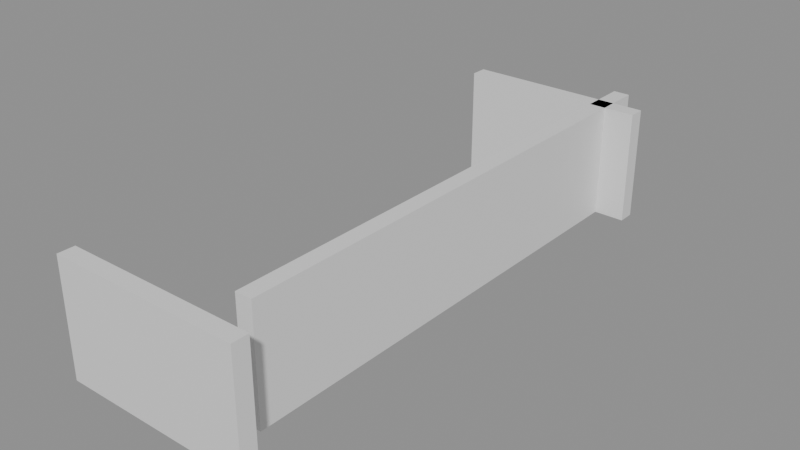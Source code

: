 # Source: building_lego.blend  (saved by Blender 5.0.119; exported with 4.5.12 LTS)
import bpy
from mathutils import Matrix  # noqa: F401  (used for matrix-valued properties, if any)

bpy.ops.wm.read_factory_settings(use_empty=True)
scene = bpy.context.scene
scene.name = 'Scene'

# ---- collections
col_01_paredes_externas = bpy.data.collections.new('01_Paredes_Externas'); scene.collection.children.link(col_01_paredes_externas)
col_04_moveis_decoracoes = bpy.data.collections.new('04_Moveis_Decoracoes'); scene.collection.children.link(col_04_moveis_decoracoes)

# ---- materials (node trees are filled in below, after node groups)
mat_mat_parede_externa = bpy.data.materials.new('Mat_Parede_Externa')
mat_mat_moveis = bpy.data.materials.new('Mat_Moveis')

# ---- material node trees
mat_mat_parede_externa.use_nodes = True; mat_mat_parede_externa.node_tree.nodes.clear()
_N = mat_mat_parede_externa.node_tree.nodes; _L = mat_mat_parede_externa.node_tree.links
n0 = _N.new('ShaderNodeBsdfPrincipled'); n0.name = 'BSDF - Pré-fundamentado'; n0.location = (-200, 100)
n1 = _N.new('ShaderNodeOutputMaterial'); n1.name = 'Saída de material'; n1.location = (200, 100)
_L.new(n0.outputs[0], n1.inputs[0])
n1.is_active_output = True
mat_mat_moveis.use_nodes = True; mat_mat_moveis.node_tree.nodes.clear()
_N = mat_mat_moveis.node_tree.nodes; _L = mat_mat_moveis.node_tree.links
n0 = _N.new('ShaderNodeBsdfPrincipled'); n0.name = 'BSDF - Pré-fundamentado'; n0.location = (-200, 100)
n1 = _N.new('ShaderNodeOutputMaterial'); n1.name = 'Saída de material'; n1.location = (200, 100)
_L.new(n0.outputs[0], n1.inputs[0])
n1.is_active_output = True

# ---- meshes
me_bloco_stone_wall_5096_1627_z0 = bpy.data.meshes.new('Bloco_stone_wall_5096_1627_z0')
me_bloco_stone_wall_5096_1627_z0.from_pydata([(-0.5, -0.175, -1.2), (0.5, -0.175, -1.2), (0.5, 0.175, -1.2), (-0.5, 0.175, -1.2), (-0.5, -0.175, 1.2), (0.5, -0.175, 1.2), (0.5, 0.175, 1.2), (-0.5, 0.175, 1.2)], [], [(0, 1, 2, 3), (4, 7, 6, 5), (0, 4, 5, 1), (2, 6, 7, 3), (0, 3, 7, 4), (1, 5, 6, 2)])
me_bloco_stone_wall_5096_1627_z0.materials.append(mat_mat_parede_externa)
me_bloco_stone_wall_5096_1627_z0.update()
me_bloco_stone_wall_5097_1627_z0 = bpy.data.meshes.new('Bloco_stone_wall_5097_1627_z0')
me_bloco_stone_wall_5097_1627_z0.from_pydata([(-0.5, -0.175, -1.2), (0.5, -0.175, -1.2), (0.5, 0.175, -1.2), (-0.5, 0.175, -1.2), (-0.5, -0.175, 1.2), (0.5, -0.175, 1.2), (0.5, 0.175, 1.2), (-0.5, 0.175, 1.2)], [], [(0, 1, 2, 3), (4, 7, 6, 5), (0, 4, 5, 1), (2, 6, 7, 3), (0, 3, 7, 4), (1, 5, 6, 2)])
me_bloco_stone_wall_5097_1627_z0.materials.append(mat_mat_parede_externa)
me_bloco_stone_wall_5097_1627_z0.update()
me_bloco_stone_wall_5098_1627_z0 = bpy.data.meshes.new('Bloco_stone_wall_5098_1627_z0')
me_bloco_stone_wall_5098_1627_z0.from_pydata([(-0.5, -0.175, -1.2), (0.5, -0.175, -1.2), (0.5, 0.175, -1.2), (-0.5, 0.175, -1.2), (-0.5, -0.175, 1.2), (0.5, -0.175, 1.2), (0.5, 0.175, 1.2), (-0.5, 0.175, 1.2)], [], [(0, 1, 2, 3), (4, 7, 6, 5), (0, 4, 5, 1), (2, 6, 7, 3), (0, 3, 7, 4), (1, 5, 6, 2)])
me_bloco_stone_wall_5098_1627_z0.materials.append(mat_mat_parede_externa)
me_bloco_stone_wall_5098_1627_z0.update()
me_bloco_stone_wall_5099_1627_z0 = bpy.data.meshes.new('Bloco_stone_wall_5099_1627_z0')
me_bloco_stone_wall_5099_1627_z0.from_pydata([(-0.5, -0.175, -1.2), (0.5, -0.175, -1.2), (0.5, 0.175, -1.2), (-0.5, 0.175, -1.2), (-0.5, -0.175, 1.2), (0.5, -0.175, 1.2), (0.5, 0.175, 1.2), (-0.5, 0.175, 1.2)], [], [(0, 1, 2, 3), (4, 7, 6, 5), (0, 4, 5, 1), (2, 6, 7, 3), (0, 3, 7, 4), (1, 5, 6, 2)])
me_bloco_stone_wall_5099_1627_z0.materials.append(mat_mat_parede_externa)
me_bloco_stone_wall_5099_1627_z0.update()
me_bloco_stone_wall_5096_1638_z0 = bpy.data.meshes.new('Bloco_stone_wall_5096_1638_z0')
me_bloco_stone_wall_5096_1638_z0.from_pydata([(-0.5, -0.175, -1.2), (0.5, -0.175, -1.2), (0.5, 0.175, -1.2), (-0.5, 0.175, -1.2), (-0.5, -0.175, 1.2), (0.5, -0.175, 1.2), (0.5, 0.175, 1.2), (-0.5, 0.175, 1.2)], [], [(0, 1, 2, 3), (4, 7, 6, 5), (0, 4, 5, 1), (2, 6, 7, 3), (0, 3, 7, 4), (1, 5, 6, 2)])
me_bloco_stone_wall_5096_1638_z0.materials.append(mat_mat_parede_externa)
me_bloco_stone_wall_5096_1638_z0.update()
me_bloco_stone_wall_5097_1638_z0 = bpy.data.meshes.new('Bloco_stone_wall_5097_1638_z0')
me_bloco_stone_wall_5097_1638_z0.from_pydata([(-0.5, -0.175, -1.2), (0.5, -0.175, -1.2), (0.5, 0.175, -1.2), (-0.5, 0.175, -1.2), (-0.5, -0.175, 1.2), (0.5, -0.175, 1.2), (0.5, 0.175, 1.2), (-0.5, 0.175, 1.2)], [], [(0, 1, 2, 3), (4, 7, 6, 5), (0, 4, 5, 1), (2, 6, 7, 3), (0, 3, 7, 4), (1, 5, 6, 2)])
me_bloco_stone_wall_5097_1638_z0.materials.append(mat_mat_parede_externa)
me_bloco_stone_wall_5097_1638_z0.update()
me_bloco_stone_wall_5098_1638_z0 = bpy.data.meshes.new('Bloco_stone_wall_5098_1638_z0')
me_bloco_stone_wall_5098_1638_z0.from_pydata([(-0.5, -0.175, -1.2), (0.5, -0.175, -1.2), (0.5, 0.175, -1.2), (-0.5, 0.175, -1.2), (-0.5, -0.175, 1.2), (0.5, -0.175, 1.2), (0.5, 0.175, 1.2), (-0.5, 0.175, 1.2)], [], [(0, 1, 2, 3), (4, 7, 6, 5), (0, 4, 5, 1), (2, 6, 7, 3), (0, 3, 7, 4), (1, 5, 6, 2)])
me_bloco_stone_wall_5098_1638_z0.materials.append(mat_mat_parede_externa)
me_bloco_stone_wall_5098_1638_z0.update()
me_bloco_stone_wall_5099_1638_z0 = bpy.data.meshes.new('Bloco_stone_wall_5099_1638_z0')
me_bloco_stone_wall_5099_1638_z0.from_pydata([(-0.5, -0.175, -1.2), (0.5, -0.175, -1.2), (0.5, 0.175, -1.2), (-0.5, 0.175, -1.2), (-0.5, -0.175, 1.2), (0.5, -0.175, 1.2), (0.5, 0.175, 1.2), (-0.5, 0.175, 1.2)], [], [(0, 1, 2, 3), (4, 7, 6, 5), (0, 4, 5, 1), (2, 6, 7, 3), (0, 3, 7, 4), (1, 5, 6, 2)])
me_bloco_stone_wall_5099_1638_z0.materials.append(mat_mat_parede_externa)
me_bloco_stone_wall_5099_1638_z0.update()
me_bloco_stone_wall_5099_1628_z0 = bpy.data.meshes.new('Bloco_stone_wall_5099_1628_z0')
me_bloco_stone_wall_5099_1628_z0.from_pydata([(-0.175, -0.5, -1.2), (0.175, -0.5, -1.2), (0.175, 0.5, -1.2), (-0.175, 0.5, -1.2), (-0.175, -0.5, 1.2), (0.175, -0.5, 1.2), (0.175, 0.5, 1.2), (-0.175, 0.5, 1.2)], [], [(0, 1, 2, 3), (4, 7, 6, 5), (0, 4, 5, 1), (2, 6, 7, 3), (0, 3, 7, 4), (1, 5, 6, 2)])
me_bloco_stone_wall_5099_1628_z0.materials.append(mat_mat_parede_externa)
me_bloco_stone_wall_5099_1628_z0.update()
me_bloco_stone_wall_5099_1629_z0 = bpy.data.meshes.new('Bloco_stone_wall_5099_1629_z0')
me_bloco_stone_wall_5099_1629_z0.from_pydata([(-0.175, -0.5, -1.2), (0.175, -0.5, -1.2), (0.175, 0.5, -1.2), (-0.175, 0.5, -1.2), (-0.175, -0.5, 1.2), (0.175, -0.5, 1.2), (0.175, 0.5, 1.2), (-0.175, 0.5, 1.2)], [], [(0, 1, 2, 3), (4, 7, 6, 5), (0, 4, 5, 1), (2, 6, 7, 3), (0, 3, 7, 4), (1, 5, 6, 2)])
me_bloco_stone_wall_5099_1629_z0.materials.append(mat_mat_parede_externa)
me_bloco_stone_wall_5099_1629_z0.update()
me_bloco_stone_wall_5099_1630_z0 = bpy.data.meshes.new('Bloco_stone_wall_5099_1630_z0')
me_bloco_stone_wall_5099_1630_z0.from_pydata([(-0.175, -0.5, -1.2), (0.175, -0.5, -1.2), (0.175, 0.5, -1.2), (-0.175, 0.5, -1.2), (-0.175, -0.5, 1.2), (0.175, -0.5, 1.2), (0.175, 0.5, 1.2), (-0.175, 0.5, 1.2)], [], [(0, 1, 2, 3), (4, 7, 6, 5), (0, 4, 5, 1), (2, 6, 7, 3), (0, 3, 7, 4), (1, 5, 6, 2)])
me_bloco_stone_wall_5099_1630_z0.materials.append(mat_mat_parede_externa)
me_bloco_stone_wall_5099_1630_z0.update()
me_bloco_stone_wall_5099_1631_z0 = bpy.data.meshes.new('Bloco_stone_wall_5099_1631_z0')
me_bloco_stone_wall_5099_1631_z0.from_pydata([(-0.175, -0.5, -1.2), (0.175, -0.5, -1.2), (0.175, 0.5, -1.2), (-0.175, 0.5, -1.2), (-0.175, -0.5, 1.2), (0.175, -0.5, 1.2), (0.175, 0.5, 1.2), (-0.175, 0.5, 1.2)], [], [(0, 1, 2, 3), (4, 7, 6, 5), (0, 4, 5, 1), (2, 6, 7, 3), (0, 3, 7, 4), (1, 5, 6, 2)])
me_bloco_stone_wall_5099_1631_z0.materials.append(mat_mat_parede_externa)
me_bloco_stone_wall_5099_1631_z0.update()
me_bloco_stone_wall_5099_1632_z0 = bpy.data.meshes.new('Bloco_stone_wall_5099_1632_z0')
me_bloco_stone_wall_5099_1632_z0.from_pydata([(-0.175, -0.5, -1.2), (0.175, -0.5, -1.2), (0.175, 0.5, -1.2), (-0.175, 0.5, -1.2), (-0.175, -0.5, 1.2), (0.175, -0.5, 1.2), (0.175, 0.5, 1.2), (-0.175, 0.5, 1.2)], [], [(0, 1, 2, 3), (4, 7, 6, 5), (0, 4, 5, 1), (2, 6, 7, 3), (0, 3, 7, 4), (1, 5, 6, 2)])
me_bloco_stone_wall_5099_1632_z0.materials.append(mat_mat_parede_externa)
me_bloco_stone_wall_5099_1632_z0.update()
me_bloco_stone_wall_5099_1633_z0 = bpy.data.meshes.new('Bloco_stone_wall_5099_1633_z0')
me_bloco_stone_wall_5099_1633_z0.from_pydata([(-0.175, -0.5, -1.2), (0.175, -0.5, -1.2), (0.175, 0.5, -1.2), (-0.175, 0.5, -1.2), (-0.175, -0.5, 1.2), (0.175, -0.5, 1.2), (0.175, 0.5, 1.2), (-0.175, 0.5, 1.2)], [], [(0, 1, 2, 3), (4, 7, 6, 5), (0, 4, 5, 1), (2, 6, 7, 3), (0, 3, 7, 4), (1, 5, 6, 2)])
me_bloco_stone_wall_5099_1633_z0.materials.append(mat_mat_parede_externa)
me_bloco_stone_wall_5099_1633_z0.update()
me_bloco_stone_wall_5099_1634_z0 = bpy.data.meshes.new('Bloco_stone_wall_5099_1634_z0')
me_bloco_stone_wall_5099_1634_z0.from_pydata([(-0.175, -0.5, -1.2), (0.175, -0.5, -1.2), (0.175, 0.5, -1.2), (-0.175, 0.5, -1.2), (-0.175, -0.5, 1.2), (0.175, -0.5, 1.2), (0.175, 0.5, 1.2), (-0.175, 0.5, 1.2)], [], [(0, 1, 2, 3), (4, 7, 6, 5), (0, 4, 5, 1), (2, 6, 7, 3), (0, 3, 7, 4), (1, 5, 6, 2)])
me_bloco_stone_wall_5099_1634_z0.materials.append(mat_mat_parede_externa)
me_bloco_stone_wall_5099_1634_z0.update()
me_bloco_stone_wall_5099_1635_z0 = bpy.data.meshes.new('Bloco_stone_wall_5099_1635_z0')
me_bloco_stone_wall_5099_1635_z0.from_pydata([(-0.175, -0.5, -1.2), (0.175, -0.5, -1.2), (0.175, 0.5, -1.2), (-0.175, 0.5, -1.2), (-0.175, -0.5, 1.2), (0.175, -0.5, 1.2), (0.175, 0.5, 1.2), (-0.175, 0.5, 1.2)], [], [(0, 1, 2, 3), (4, 7, 6, 5), (0, 4, 5, 1), (2, 6, 7, 3), (0, 3, 7, 4), (1, 5, 6, 2)])
me_bloco_stone_wall_5099_1635_z0.materials.append(mat_mat_parede_externa)
me_bloco_stone_wall_5099_1635_z0.update()
me_bloco_stone_wall_5099_1636_z0 = bpy.data.meshes.new('Bloco_stone_wall_5099_1636_z0')
me_bloco_stone_wall_5099_1636_z0.from_pydata([(-0.175, -0.5, -1.2), (0.175, -0.5, -1.2), (0.175, 0.5, -1.2), (-0.175, 0.5, -1.2), (-0.175, -0.5, 1.2), (0.175, -0.5, 1.2), (0.175, 0.5, 1.2), (-0.175, 0.5, 1.2)], [], [(0, 1, 2, 3), (4, 7, 6, 5), (0, 4, 5, 1), (2, 6, 7, 3), (0, 3, 7, 4), (1, 5, 6, 2)])
me_bloco_stone_wall_5099_1636_z0.materials.append(mat_mat_parede_externa)
me_bloco_stone_wall_5099_1636_z0.update()
me_bloco_stone_wall_5099_1637_z0 = bpy.data.meshes.new('Bloco_stone_wall_5099_1637_z0')
me_bloco_stone_wall_5099_1637_z0.from_pydata([(-0.175, -0.5, -1.2), (0.175, -0.5, -1.2), (0.175, 0.5, -1.2), (-0.175, 0.5, -1.2), (-0.175, -0.5, 1.2), (0.175, -0.5, 1.2), (0.175, 0.5, 1.2), (-0.175, 0.5, 1.2)], [], [(0, 1, 2, 3), (4, 7, 6, 5), (0, 4, 5, 1), (2, 6, 7, 3), (0, 3, 7, 4), (1, 5, 6, 2)])
me_bloco_stone_wall_5099_1637_z0.materials.append(mat_mat_parede_externa)
me_bloco_stone_wall_5099_1637_z0.update()
me_bloco_stone_wall_5099_1638_z0_001 = bpy.data.meshes.new('Bloco_stone_wall_5099_1638_z0.001')
me_bloco_stone_wall_5099_1638_z0_001.from_pydata([(-0.175, -0.5, -1.2), (0.175, -0.5, -1.2), (0.175, 0.5, -1.2), (-0.175, 0.5, -1.2), (-0.175, -0.5, 1.2), (0.175, -0.5, 1.2), (0.175, 0.5, 1.2), (-0.175, 0.5, 1.2)], [], [(0, 1, 2, 3), (4, 7, 6, 5), (0, 4, 5, 1), (2, 6, 7, 3), (0, 3, 7, 4), (1, 5, 6, 2)])
me_bloco_stone_wall_5099_1638_z0_001.materials.append(mat_mat_parede_externa)
me_bloco_stone_wall_5099_1638_z0_001.update()
me_movel_decorative_weapons_5096_1628_z0 = bpy.data.meshes.new('Movel_decorative_weapons_5096_1628_z0')
me_movel_decorative_weapons_5096_1628_z0.from_pydata([(-0.4, -0.4, -0.06), (0.4, -0.4, -0.06), (0.4, 0.4, -0.06), (-0.4, 0.4, -0.06), (-0.4, -0.4, 0.06), (0.4, -0.4, 0.06), (0.4, 0.4, 0.06), (-0.4, 0.4, 0.06)], [], [(0, 1, 2, 3), (4, 7, 6, 5), (0, 4, 5, 1), (2, 6, 7, 3), (0, 3, 7, 4), (1, 5, 6, 2)])
me_movel_decorative_weapons_5096_1628_z0.materials.append(mat_mat_moveis)
me_movel_decorative_weapons_5096_1628_z0.update()
me_movel_decorative_weapons_5097_1628_z0 = bpy.data.meshes.new('Movel_decorative_weapons_5097_1628_z0')
me_movel_decorative_weapons_5097_1628_z0.from_pydata([(-0.4, -0.4, -0.06), (0.4, -0.4, -0.06), (0.4, 0.4, -0.06), (-0.4, 0.4, -0.06), (-0.4, -0.4, 0.06), (0.4, -0.4, 0.06), (0.4, 0.4, 0.06), (-0.4, 0.4, 0.06)], [], [(0, 1, 2, 3), (4, 7, 6, 5), (0, 4, 5, 1), (2, 6, 7, 3), (0, 3, 7, 4), (1, 5, 6, 2)])
me_movel_decorative_weapons_5097_1628_z0.materials.append(mat_mat_moveis)
me_movel_decorative_weapons_5097_1628_z0.update()

# ---- objects
ob_parede_externa_norte_y1627_x5096_5099 = bpy.data.objects.new('Parede_Externa_Norte_Y1627_X5096_5099', None)
ob_bloco_stone_wall_5096_1627_z0 = bpy.data.objects.new('Bloco_stone_wall_5096_1627_z0', me_bloco_stone_wall_5096_1627_z0)
ob_bloco_stone_wall_5097_1627_z0 = bpy.data.objects.new('Bloco_stone_wall_5097_1627_z0', me_bloco_stone_wall_5097_1627_z0)
ob_bloco_stone_wall_5098_1627_z0 = bpy.data.objects.new('Bloco_stone_wall_5098_1627_z0', me_bloco_stone_wall_5098_1627_z0)
ob_bloco_stone_wall_5099_1627_z0 = bpy.data.objects.new('Bloco_stone_wall_5099_1627_z0', me_bloco_stone_wall_5099_1627_z0)
ob_parede_externa_sul_y1638_x5096_5099 = bpy.data.objects.new('Parede_Externa_Sul_Y1638_X5096_5099', None)
ob_bloco_stone_wall_5096_1638_z0 = bpy.data.objects.new('Bloco_stone_wall_5096_1638_z0', me_bloco_stone_wall_5096_1638_z0)
ob_bloco_stone_wall_5097_1638_z0 = bpy.data.objects.new('Bloco_stone_wall_5097_1638_z0', me_bloco_stone_wall_5097_1638_z0)
ob_bloco_stone_wall_5098_1638_z0 = bpy.data.objects.new('Bloco_stone_wall_5098_1638_z0', me_bloco_stone_wall_5098_1638_z0)
ob_bloco_stone_wall_5099_1638_z0 = bpy.data.objects.new('Bloco_stone_wall_5099_1638_z0', me_bloco_stone_wall_5099_1638_z0)
ob_parede_externa_leste_x5099_y1628_1638 = bpy.data.objects.new('Parede_Externa_Leste_X5099_Y1628_1638', None)
ob_bloco_stone_wall_5099_1628_z0 = bpy.data.objects.new('Bloco_stone_wall_5099_1628_z0', me_bloco_stone_wall_5099_1628_z0)
ob_bloco_stone_wall_5099_1629_z0 = bpy.data.objects.new('Bloco_stone_wall_5099_1629_z0', me_bloco_stone_wall_5099_1629_z0)
ob_bloco_stone_wall_5099_1630_z0 = bpy.data.objects.new('Bloco_stone_wall_5099_1630_z0', me_bloco_stone_wall_5099_1630_z0)
ob_bloco_stone_wall_5099_1631_z0 = bpy.data.objects.new('Bloco_stone_wall_5099_1631_z0', me_bloco_stone_wall_5099_1631_z0)
ob_bloco_stone_wall_5099_1632_z0 = bpy.data.objects.new('Bloco_stone_wall_5099_1632_z0', me_bloco_stone_wall_5099_1632_z0)
ob_bloco_stone_wall_5099_1633_z0 = bpy.data.objects.new('Bloco_stone_wall_5099_1633_z0', me_bloco_stone_wall_5099_1633_z0)
ob_bloco_stone_wall_5099_1634_z0 = bpy.data.objects.new('Bloco_stone_wall_5099_1634_z0', me_bloco_stone_wall_5099_1634_z0)
ob_bloco_stone_wall_5099_1635_z0 = bpy.data.objects.new('Bloco_stone_wall_5099_1635_z0', me_bloco_stone_wall_5099_1635_z0)
ob_bloco_stone_wall_5099_1636_z0 = bpy.data.objects.new('Bloco_stone_wall_5099_1636_z0', me_bloco_stone_wall_5099_1636_z0)
ob_bloco_stone_wall_5099_1637_z0 = bpy.data.objects.new('Bloco_stone_wall_5099_1637_z0', me_bloco_stone_wall_5099_1637_z0)
ob_bloco_stone_wall_5099_1638_z0_001 = bpy.data.objects.new('Bloco_stone_wall_5099_1638_z0.001', me_bloco_stone_wall_5099_1638_z0_001)
ob_moveis_decoracoes = bpy.data.objects.new('Moveis_Decoracoes', None)
ob_movel_decorative_weapons_5096_1628_z0 = bpy.data.objects.new('Movel_decorative_weapons_5096_1628_z0', me_movel_decorative_weapons_5096_1628_z0)
ob_movel_decorative_weapons_5097_1628_z0 = bpy.data.objects.new('Movel_decorative_weapons_5097_1628_z0', me_movel_decorative_weapons_5097_1628_z0)

# ---- transforms, parenting, visibility, modifiers, constraints
ob_parede_externa_norte_y1627_x5096_5099.location = (0.0, -5.5, 0.0)
ob_parede_externa_norte_y1627_x5096_5099.empty_display_type = 'CUBE'
ob_bloco_stone_wall_5096_1627_z0.parent = ob_parede_externa_norte_y1627_x5096_5099
ob_bloco_stone_wall_5096_1627_z0.matrix_parent_inverse = Matrix(((1.0, -0.0, 0.0, -0.0), (-0.0, 1.0, -0.0, 5.5), (0.0, -0.0, 1.0, -0.0), (-0.0, 0.0, -0.0, 1.0)))
ob_bloco_stone_wall_5096_1627_z0.location = (-1.5, -5.825, 1.2)
ob_bloco_stone_wall_5097_1627_z0.parent = ob_parede_externa_norte_y1627_x5096_5099
ob_bloco_stone_wall_5097_1627_z0.matrix_parent_inverse = Matrix(((1.0, -0.0, 0.0, -0.0), (-0.0, 1.0, -0.0, 5.5), (0.0, -0.0, 1.0, -0.0), (-0.0, 0.0, -0.0, 1.0)))
ob_bloco_stone_wall_5097_1627_z0.location = (-0.5, -5.825, 1.2)
ob_bloco_stone_wall_5098_1627_z0.parent = ob_parede_externa_norte_y1627_x5096_5099
ob_bloco_stone_wall_5098_1627_z0.matrix_parent_inverse = Matrix(((1.0, -0.0, 0.0, -0.0), (-0.0, 1.0, -0.0, 5.5), (0.0, -0.0, 1.0, -0.0), (-0.0, 0.0, -0.0, 1.0)))
ob_bloco_stone_wall_5098_1627_z0.location = (0.5, -5.825, 1.2)
ob_bloco_stone_wall_5099_1627_z0.parent = ob_parede_externa_norte_y1627_x5096_5099
ob_bloco_stone_wall_5099_1627_z0.matrix_parent_inverse = Matrix(((1.0, -0.0, 0.0, -0.0), (-0.0, 1.0, -0.0, 5.5), (0.0, -0.0, 1.0, -0.0), (-0.0, 0.0, -0.0, 1.0)))
ob_bloco_stone_wall_5099_1627_z0.location = (1.5, -5.825, 1.2)
ob_parede_externa_sul_y1638_x5096_5099.location = (0.0, 5.5, 0.0)
ob_parede_externa_sul_y1638_x5096_5099.empty_display_type = 'CUBE'
ob_bloco_stone_wall_5096_1638_z0.parent = ob_parede_externa_sul_y1638_x5096_5099
ob_bloco_stone_wall_5096_1638_z0.matrix_parent_inverse = Matrix(((1.0, -0.0, 0.0, -0.0), (-0.0, 1.0, -0.0, -5.5), (0.0, -0.0, 1.0, -0.0), (-0.0, 0.0, -0.0, 1.0)))
ob_bloco_stone_wall_5096_1638_z0.location = (-1.5, 5.175, 1.2)
ob_bloco_stone_wall_5097_1638_z0.parent = ob_parede_externa_sul_y1638_x5096_5099
ob_bloco_stone_wall_5097_1638_z0.matrix_parent_inverse = Matrix(((1.0, -0.0, 0.0, -0.0), (-0.0, 1.0, -0.0, -5.5), (0.0, -0.0, 1.0, -0.0), (-0.0, 0.0, -0.0, 1.0)))
ob_bloco_stone_wall_5097_1638_z0.location = (-0.5, 5.175, 1.2)
ob_bloco_stone_wall_5098_1638_z0.parent = ob_parede_externa_sul_y1638_x5096_5099
ob_bloco_stone_wall_5098_1638_z0.matrix_parent_inverse = Matrix(((1.0, -0.0, 0.0, -0.0), (-0.0, 1.0, -0.0, -5.5), (0.0, -0.0, 1.0, -0.0), (-0.0, 0.0, -0.0, 1.0)))
ob_bloco_stone_wall_5098_1638_z0.location = (0.5, 5.175, 1.2)
ob_bloco_stone_wall_5099_1638_z0.parent = ob_parede_externa_sul_y1638_x5096_5099
ob_bloco_stone_wall_5099_1638_z0.matrix_parent_inverse = Matrix(((1.0, -0.0, 0.0, -0.0), (-0.0, 1.0, -0.0, -5.5), (0.0, -0.0, 1.0, -0.0), (-0.0, 0.0, -0.0, 1.0)))
ob_bloco_stone_wall_5099_1638_z0.location = (1.5, 5.175, 1.2)
ob_parede_externa_leste_x5099_y1628_1638.location = (1.5, 0.5, 0.0)
ob_parede_externa_leste_x5099_y1628_1638.empty_display_type = 'CUBE'
ob_bloco_stone_wall_5099_1628_z0.parent = ob_parede_externa_leste_x5099_y1628_1638
ob_bloco_stone_wall_5099_1628_z0.matrix_parent_inverse = Matrix(((1.0, -0.0, 0.0, -1.5), (-0.0, 1.0, -0.0, -0.5), (0.0, -0.0, 1.0, -0.0), (-0.0, 0.0, -0.0, 1.0)))
ob_bloco_stone_wall_5099_1628_z0.location = (1.175, -4.5, 1.2)
ob_bloco_stone_wall_5099_1629_z0.parent = ob_parede_externa_leste_x5099_y1628_1638
ob_bloco_stone_wall_5099_1629_z0.matrix_parent_inverse = Matrix(((1.0, -0.0, 0.0, -1.5), (-0.0, 1.0, -0.0, -0.5), (0.0, -0.0, 1.0, -0.0), (-0.0, 0.0, -0.0, 1.0)))
ob_bloco_stone_wall_5099_1629_z0.location = (1.175, -3.5, 1.2)
ob_bloco_stone_wall_5099_1630_z0.parent = ob_parede_externa_leste_x5099_y1628_1638
ob_bloco_stone_wall_5099_1630_z0.matrix_parent_inverse = Matrix(((1.0, -0.0, 0.0, -1.5), (-0.0, 1.0, -0.0, -0.5), (0.0, -0.0, 1.0, -0.0), (-0.0, 0.0, -0.0, 1.0)))
ob_bloco_stone_wall_5099_1630_z0.location = (1.175, -2.5, 1.2)
ob_bloco_stone_wall_5099_1631_z0.parent = ob_parede_externa_leste_x5099_y1628_1638
ob_bloco_stone_wall_5099_1631_z0.matrix_parent_inverse = Matrix(((1.0, -0.0, 0.0, -1.5), (-0.0, 1.0, -0.0, -0.5), (0.0, -0.0, 1.0, -0.0), (-0.0, 0.0, -0.0, 1.0)))
ob_bloco_stone_wall_5099_1631_z0.location = (1.175, -1.5, 1.2)
ob_bloco_stone_wall_5099_1632_z0.parent = ob_parede_externa_leste_x5099_y1628_1638
ob_bloco_stone_wall_5099_1632_z0.matrix_parent_inverse = Matrix(((1.0, -0.0, 0.0, -1.5), (-0.0, 1.0, -0.0, -0.5), (0.0, -0.0, 1.0, -0.0), (-0.0, 0.0, -0.0, 1.0)))
ob_bloco_stone_wall_5099_1632_z0.location = (1.175, -0.5, 1.2)
ob_bloco_stone_wall_5099_1633_z0.parent = ob_parede_externa_leste_x5099_y1628_1638
ob_bloco_stone_wall_5099_1633_z0.matrix_parent_inverse = Matrix(((1.0, -0.0, 0.0, -1.5), (-0.0, 1.0, -0.0, -0.5), (0.0, -0.0, 1.0, -0.0), (-0.0, 0.0, -0.0, 1.0)))
ob_bloco_stone_wall_5099_1633_z0.location = (1.175, 0.5, 1.2)
ob_bloco_stone_wall_5099_1634_z0.parent = ob_parede_externa_leste_x5099_y1628_1638
ob_bloco_stone_wall_5099_1634_z0.matrix_parent_inverse = Matrix(((1.0, -0.0, 0.0, -1.5), (-0.0, 1.0, -0.0, -0.5), (0.0, -0.0, 1.0, -0.0), (-0.0, 0.0, -0.0, 1.0)))
ob_bloco_stone_wall_5099_1634_z0.location = (1.175, 1.5, 1.2)
ob_bloco_stone_wall_5099_1635_z0.parent = ob_parede_externa_leste_x5099_y1628_1638
ob_bloco_stone_wall_5099_1635_z0.matrix_parent_inverse = Matrix(((1.0, -0.0, 0.0, -1.5), (-0.0, 1.0, -0.0, -0.5), (0.0, -0.0, 1.0, -0.0), (-0.0, 0.0, -0.0, 1.0)))
ob_bloco_stone_wall_5099_1635_z0.location = (1.175, 2.5, 1.2)
ob_bloco_stone_wall_5099_1636_z0.parent = ob_parede_externa_leste_x5099_y1628_1638
ob_bloco_stone_wall_5099_1636_z0.matrix_parent_inverse = Matrix(((1.0, -0.0, 0.0, -1.5), (-0.0, 1.0, -0.0, -0.5), (0.0, -0.0, 1.0, -0.0), (-0.0, 0.0, -0.0, 1.0)))
ob_bloco_stone_wall_5099_1636_z0.location = (1.175, 3.5, 1.2)
ob_bloco_stone_wall_5099_1637_z0.parent = ob_parede_externa_leste_x5099_y1628_1638
ob_bloco_stone_wall_5099_1637_z0.matrix_parent_inverse = Matrix(((1.0, -0.0, 0.0, -1.5), (-0.0, 1.0, -0.0, -0.5), (0.0, -0.0, 1.0, -0.0), (-0.0, 0.0, -0.0, 1.0)))
ob_bloco_stone_wall_5099_1637_z0.location = (1.175, 4.5, 1.2)
ob_bloco_stone_wall_5099_1638_z0_001.parent = ob_parede_externa_leste_x5099_y1628_1638
ob_bloco_stone_wall_5099_1638_z0_001.matrix_parent_inverse = Matrix(((1.0, -0.0, 0.0, -1.5), (-0.0, 1.0, -0.0, -0.5), (0.0, -0.0, 1.0, -0.0), (-0.0, 0.0, -0.0, 1.0)))
ob_bloco_stone_wall_5099_1638_z0_001.location = (1.175, 5.5, 1.2)
ob_moveis_decoracoes.location = (0.0, 0.0, 0.0)
ob_moveis_decoracoes.empty_display_type = 'CUBE'
ob_movel_decorative_weapons_5096_1628_z0.parent = ob_moveis_decoracoes
ob_movel_decorative_weapons_5096_1628_z0.location = (-1.5, -4.5, 0.06)
ob_movel_decorative_weapons_5097_1628_z0.parent = ob_moveis_decoracoes
ob_movel_decorative_weapons_5097_1628_z0.location = (-0.5, -4.5, 0.06)

# ---- collection membership
col_01_paredes_externas.objects.link(ob_parede_externa_norte_y1627_x5096_5099)
col_01_paredes_externas.objects.link(ob_bloco_stone_wall_5096_1627_z0)
col_01_paredes_externas.objects.link(ob_bloco_stone_wall_5097_1627_z0)
col_01_paredes_externas.objects.link(ob_bloco_stone_wall_5098_1627_z0)
col_01_paredes_externas.objects.link(ob_bloco_stone_wall_5099_1627_z0)
col_01_paredes_externas.objects.link(ob_parede_externa_sul_y1638_x5096_5099)
col_01_paredes_externas.objects.link(ob_bloco_stone_wall_5096_1638_z0)
col_01_paredes_externas.objects.link(ob_bloco_stone_wall_5097_1638_z0)
col_01_paredes_externas.objects.link(ob_bloco_stone_wall_5098_1638_z0)
col_01_paredes_externas.objects.link(ob_bloco_stone_wall_5099_1638_z0)
col_01_paredes_externas.objects.link(ob_parede_externa_leste_x5099_y1628_1638)
col_01_paredes_externas.objects.link(ob_bloco_stone_wall_5099_1628_z0)
col_01_paredes_externas.objects.link(ob_bloco_stone_wall_5099_1629_z0)
col_01_paredes_externas.objects.link(ob_bloco_stone_wall_5099_1630_z0)
col_01_paredes_externas.objects.link(ob_bloco_stone_wall_5099_1631_z0)
col_01_paredes_externas.objects.link(ob_bloco_stone_wall_5099_1632_z0)
col_01_paredes_externas.objects.link(ob_bloco_stone_wall_5099_1633_z0)
col_01_paredes_externas.objects.link(ob_bloco_stone_wall_5099_1634_z0)
col_01_paredes_externas.objects.link(ob_bloco_stone_wall_5099_1635_z0)
col_01_paredes_externas.objects.link(ob_bloco_stone_wall_5099_1636_z0)
col_01_paredes_externas.objects.link(ob_bloco_stone_wall_5099_1637_z0)
col_01_paredes_externas.objects.link(ob_bloco_stone_wall_5099_1638_z0_001)
col_04_moveis_decoracoes.objects.link(ob_moveis_decoracoes)
col_04_moveis_decoracoes.objects.link(ob_movel_decorative_weapons_5096_1628_z0)
col_04_moveis_decoracoes.objects.link(ob_movel_decorative_weapons_5097_1628_z0)

# ---- scene / render settings (as saved in the file)
scene.frame_start = 1; scene.frame_end = 250; scene.frame_set(1)
scene.render.engine = 'BLENDER_EEVEE_NEXT'
scene.render.bake_bias = 0.0
scene.render.bake_samples = 0
scene.cycles.sampling_pattern = 'TABULATED_SOBOL'
scene.eevee.use_volume_custom_range = False
bpy.context.view_layer.update()

# ---- added for rendering (the .blend has no active camera and no usable light): camera, sun + grey world if the file has none
cam_auto = bpy.data.cameras.new('AutoCamera')
cam_auto.lens = 50.0
cam_auto.sensor_width = 36.0
cam_auto.clip_end = 1000.0
ob_auto_camera = bpy.data.objects.new('AutoCamera', cam_auto)
scene.collection.objects.link(ob_auto_camera)
ob_auto_camera.location = (11.9121, -14.2945, 10.7297)
ob_auto_camera.rotation_euler = (1.09748, -7.21219e-08, 0.694738)
scene.camera = ob_auto_camera
light_auto_sun = bpy.data.lights.new('AutoSun', 'SUN')
light_auto_sun.energy = 3.0
light_auto_sun.angle = 0.0523599
ob_auto_sun = bpy.data.objects.new('AutoSun', light_auto_sun)
scene.collection.objects.link(ob_auto_sun)
ob_auto_sun.rotation_euler = (0.872665, 0.174533, 0.523599)
if scene.world is None:
    world_auto = bpy.data.worlds.new('AutoWorld')
    world_auto.color = (0.3, 0.3, 0.3)
    scene.world = world_auto
bpy.context.view_layer.update()
